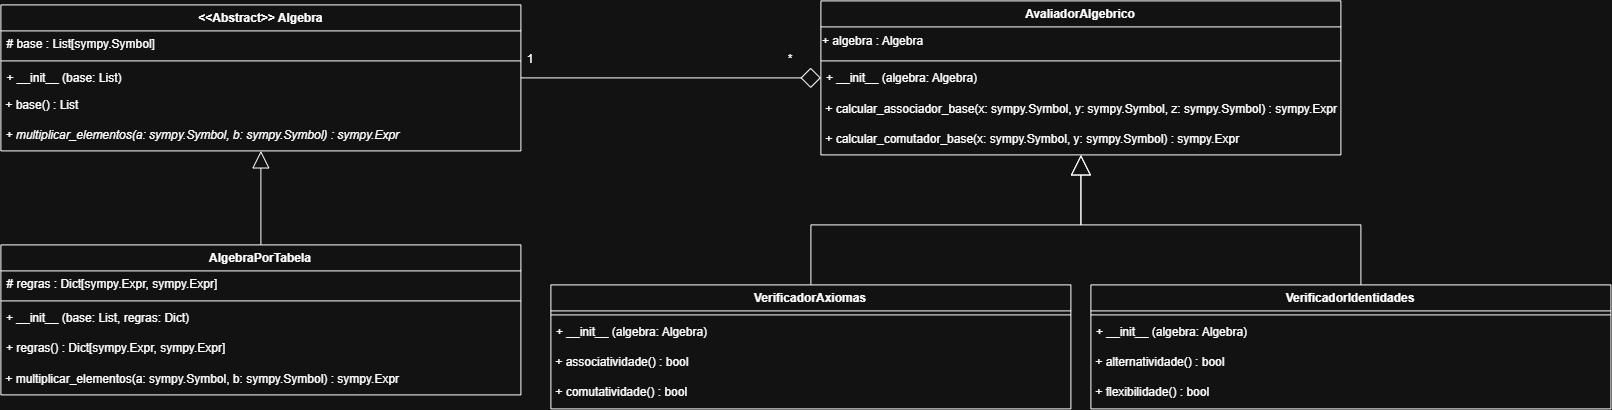

The diagram above was exported from draw.io. Its source (the exported page's mxGraphModel, read from the mxfile embedded in the PNG):
<mxGraphModel dx="1471" dy="894" grid="1" gridSize="10" guides="1" tooltips="1" connect="1" arrows="1" fold="1" page="1" pageScale="1" pageWidth="827" pageHeight="1169" math="0" shadow="0">
  <root>
    <mxCell id="DayA92USmiTX19pfXlZ2-0" />
    <mxCell id="DayA92USmiTX19pfXlZ2-1" parent="DayA92USmiTX19pfXlZ2-0" />
    <mxCell id="DayA92USmiTX19pfXlZ2-2" parent="DayA92USmiTX19pfXlZ2-1" style="swimlane;fontStyle=1;align=center;verticalAlign=top;childLayout=stackLayout;horizontal=1;startSize=26;horizontalStack=0;resizeParent=1;resizeLast=0;collapsible=1;marginBottom=0;rounded=0;shadow=0;strokeWidth=1;" value="&lt;&lt;Abstract&gt;&gt; Algebra" vertex="1">
      <mxGeometry height="146" width="520" x="40" y="40" as="geometry">
        <mxRectangle height="26" width="160" x="230" y="140" as="alternateBounds" />
      </mxGeometry>
    </mxCell>
    <mxCell id="DayA92USmiTX19pfXlZ2-3" parent="DayA92USmiTX19pfXlZ2-2" style="text;align=left;verticalAlign=top;spacingLeft=4;spacingRight=4;overflow=hidden;rotatable=0;points=[[0,0.5],[1,0.5]];portConstraint=eastwest;" value="# base : List[sympy.Symbol]" vertex="1">
      <mxGeometry height="26" width="520" y="26" as="geometry" />
    </mxCell>
    <mxCell id="DayA92USmiTX19pfXlZ2-4" parent="DayA92USmiTX19pfXlZ2-2" style="line;html=1;strokeWidth=1;align=left;verticalAlign=middle;spacingTop=-1;spacingLeft=3;spacingRight=3;rotatable=0;labelPosition=right;points=[];portConstraint=eastwest;" value="" vertex="1">
      <mxGeometry height="8" width="520" y="52" as="geometry" />
    </mxCell>
    <mxCell id="DayA92USmiTX19pfXlZ2-5" parent="DayA92USmiTX19pfXlZ2-2" style="text;align=left;verticalAlign=top;spacingLeft=4;spacingRight=4;overflow=hidden;rotatable=0;points=[[0,0.5],[1,0.5]];portConstraint=eastwest;" value="+ __init__ (base: List)" vertex="1">
      <mxGeometry height="26" width="520" y="60" as="geometry" />
    </mxCell>
    <mxCell id="DayA92USmiTX19pfXlZ2-6" parent="DayA92USmiTX19pfXlZ2-2" style="text;html=1;whiteSpace=wrap;strokeColor=none;fillColor=none;align=left;verticalAlign=middle;rounded=0;" value="&lt;div&gt;&amp;nbsp;+ base() : List&lt;/div&gt;" vertex="1">
      <mxGeometry height="30" width="520" y="86" as="geometry" />
    </mxCell>
    <mxCell id="DayA92USmiTX19pfXlZ2-7" parent="DayA92USmiTX19pfXlZ2-2" style="text;html=1;whiteSpace=wrap;strokeColor=none;fillColor=none;align=left;verticalAlign=middle;rounded=0;fontStyle=2" value="&lt;div&gt;&amp;nbsp;+ multiplicar_elementos(a: sympy.Symbol, b: sympy.Symbol) : sympy.Expr&amp;nbsp;&lt;/div&gt;" vertex="1">
      <mxGeometry height="30" width="520" y="116" as="geometry" />
    </mxCell>
    <mxCell id="DayA92USmiTX19pfXlZ2-8" parent="DayA92USmiTX19pfXlZ2-1" style="swimlane;fontStyle=1;align=center;verticalAlign=top;childLayout=stackLayout;horizontal=1;startSize=26;horizontalStack=0;resizeParent=1;resizeParentMax=0;resizeLast=0;collapsible=1;marginBottom=0;whiteSpace=wrap;html=1;" value="AvaliadorAlgebrico" vertex="1">
      <mxGeometry height="154" width="520" x="860" y="36" as="geometry" />
    </mxCell>
    <mxCell id="DayA92USmiTX19pfXlZ2-9" parent="DayA92USmiTX19pfXlZ2-8" style="text;html=1;whiteSpace=wrap;strokeColor=none;fillColor=none;align=left;verticalAlign=middle;rounded=0;" value="+ algebra : Algebra" vertex="1">
      <mxGeometry height="30" width="520" y="26" as="geometry" />
    </mxCell>
    <mxCell id="DayA92USmiTX19pfXlZ2-10" parent="DayA92USmiTX19pfXlZ2-8" style="line;strokeWidth=1;fillColor=none;align=left;verticalAlign=middle;spacingTop=-1;spacingLeft=3;spacingRight=3;rotatable=0;labelPosition=right;points=[];portConstraint=eastwest;strokeColor=inherit;" value="" vertex="1">
      <mxGeometry height="8" width="520" y="56" as="geometry" />
    </mxCell>
    <mxCell id="DayA92USmiTX19pfXlZ2-11" parent="DayA92USmiTX19pfXlZ2-8" style="text;strokeColor=none;fillColor=none;align=left;verticalAlign=top;spacingLeft=4;spacingRight=4;overflow=hidden;rotatable=0;points=[[0,0.5],[1,0.5]];portConstraint=eastwest;whiteSpace=wrap;html=1;" value="&lt;span style=&quot;white-space: nowrap;&quot;&gt;+ __init__ (algebra: Algebra)&lt;/span&gt;" vertex="1">
      <mxGeometry height="30" width="520" y="64" as="geometry" />
    </mxCell>
    <mxCell id="DayA92USmiTX19pfXlZ2-12" parent="DayA92USmiTX19pfXlZ2-8" style="text;html=1;whiteSpace=wrap;strokeColor=none;fillColor=none;align=left;verticalAlign=middle;rounded=0;" value="&amp;nbsp;+ calcular_associador_base(x: sympy.Symbol, y: sympy.Symbol, z: sympy.Symbol) : sympy.Expr" vertex="1">
      <mxGeometry height="30" width="520" y="94" as="geometry" />
    </mxCell>
    <mxCell id="DayA92USmiTX19pfXlZ2-13" parent="DayA92USmiTX19pfXlZ2-8" style="text;html=1;whiteSpace=wrap;strokeColor=none;fillColor=none;align=left;verticalAlign=middle;rounded=0;" value="&amp;nbsp;+ calcular_comutador_base(x: sympy.Symbol, y: sympy.Symbol) : sympy.Expr" vertex="1">
      <mxGeometry height="30" width="520" y="124" as="geometry" />
    </mxCell>
    <mxCell id="DayA92USmiTX19pfXlZ2-16" edge="1" parent="DayA92USmiTX19pfXlZ2-1" source="DayA92USmiTX19pfXlZ2-17" style="edgeStyle=orthogonalEdgeStyle;rounded=0;orthogonalLoop=1;jettySize=auto;html=1;entryX=0.5;entryY=1;entryDx=0;entryDy=0;endArrow=block;endFill=0;startSize=10;endSize=15;" target="DayA92USmiTX19pfXlZ2-2">
      <mxGeometry relative="1" as="geometry" />
    </mxCell>
    <mxCell id="DayA92USmiTX19pfXlZ2-17" parent="DayA92USmiTX19pfXlZ2-1" style="swimlane;fontStyle=1;align=center;verticalAlign=top;childLayout=stackLayout;horizontal=1;startSize=26;horizontalStack=0;resizeParent=1;resizeParentMax=0;resizeLast=0;collapsible=1;marginBottom=0;whiteSpace=wrap;html=1;" value="AlgebraPorTabela" vertex="1">
      <mxGeometry height="150" width="520" x="40" y="280" as="geometry" />
    </mxCell>
    <mxCell id="DayA92USmiTX19pfXlZ2-18" parent="DayA92USmiTX19pfXlZ2-17" style="text;align=left;verticalAlign=top;spacingLeft=4;spacingRight=4;overflow=hidden;rotatable=0;points=[[0,0.5],[1,0.5]];portConstraint=eastwest;rounded=0;shadow=0;html=0;" value="# regras : Dict[sympy.Expr, sympy.Expr]&#10;" vertex="1">
      <mxGeometry height="26" width="520" y="26" as="geometry" />
    </mxCell>
    <mxCell id="DayA92USmiTX19pfXlZ2-19" parent="DayA92USmiTX19pfXlZ2-17" style="line;strokeWidth=1;fillColor=none;align=left;verticalAlign=middle;spacingTop=-1;spacingLeft=3;spacingRight=3;rotatable=0;labelPosition=right;points=[];portConstraint=eastwest;strokeColor=inherit;" value="" vertex="1">
      <mxGeometry height="8" width="520" y="52" as="geometry" />
    </mxCell>
    <mxCell id="DayA92USmiTX19pfXlZ2-20" parent="DayA92USmiTX19pfXlZ2-17" style="text;strokeColor=none;fillColor=none;align=left;verticalAlign=top;spacingLeft=4;spacingRight=4;overflow=hidden;rotatable=0;points=[[0,0.5],[1,0.5]];portConstraint=eastwest;whiteSpace=wrap;html=1;" value="&lt;span style=&quot;white-space: nowrap;&quot;&gt;+ __init__ (base: List, regras: Dict)&lt;/span&gt;" vertex="1">
      <mxGeometry height="30" width="520" y="60" as="geometry" />
    </mxCell>
    <mxCell id="DayA92USmiTX19pfXlZ2-21" parent="DayA92USmiTX19pfXlZ2-17" style="text;strokeColor=none;fillColor=none;align=left;verticalAlign=top;spacingLeft=4;spacingRight=4;overflow=hidden;rotatable=0;points=[[0,0.5],[1,0.5]];portConstraint=eastwest;whiteSpace=wrap;html=1;" value="&lt;span style=&quot;white-space: nowrap;&quot;&gt;+ regras() : Dict[sympy.Expr, sympy.Expr]&lt;/span&gt;" vertex="1">
      <mxGeometry height="30" width="520" y="90" as="geometry" />
    </mxCell>
    <mxCell id="DayA92USmiTX19pfXlZ2-22" parent="DayA92USmiTX19pfXlZ2-17" style="text;html=1;whiteSpace=wrap;strokeColor=none;fillColor=none;align=left;verticalAlign=middle;rounded=0;" value="&lt;div&gt;&amp;nbsp;+ multiplicar_elementos(a: sympy.Symbol, b: sympy.Symbol) : sympy.Expr&amp;nbsp;&lt;/div&gt;" vertex="1">
      <mxGeometry height="30" width="520" y="120" as="geometry" />
    </mxCell>
    <mxCell id="DayA92USmiTX19pfXlZ2-23" edge="1" parent="DayA92USmiTX19pfXlZ2-1" source="DayA92USmiTX19pfXlZ2-5" style="edgeStyle=orthogonalEdgeStyle;rounded=0;orthogonalLoop=1;jettySize=auto;html=1;entryX=0;entryY=0.5;entryDx=0;entryDy=0;endArrow=diamond;endFill=0;endSize=18;" target="DayA92USmiTX19pfXlZ2-8">
      <mxGeometry relative="1" as="geometry" />
    </mxCell>
    <mxCell id="N4Kau3Dq6wd-lYi9RktT-16" edge="1" parent="DayA92USmiTX19pfXlZ2-1" source="N4Kau3Dq6wd-lYi9RktT-0" style="edgeStyle=orthogonalEdgeStyle;rounded=0;orthogonalLoop=1;jettySize=auto;html=1;entryX=0.5;entryY=1;entryDx=0;entryDy=0;endArrow=block;endFill=0;endSize=18;" target="DayA92USmiTX19pfXlZ2-8">
      <mxGeometry relative="1" as="geometry" />
    </mxCell>
    <mxCell id="N4Kau3Dq6wd-lYi9RktT-0" parent="DayA92USmiTX19pfXlZ2-1" style="swimlane;fontStyle=1;align=center;verticalAlign=top;childLayout=stackLayout;horizontal=1;startSize=26;horizontalStack=0;resizeParent=1;resizeParentMax=0;resizeLast=0;collapsible=1;marginBottom=0;whiteSpace=wrap;html=1;" value="VerificadorAxiomas" vertex="1">
      <mxGeometry height="124" width="520" x="590" y="320" as="geometry" />
    </mxCell>
    <mxCell id="N4Kau3Dq6wd-lYi9RktT-2" parent="N4Kau3Dq6wd-lYi9RktT-0" style="line;strokeWidth=1;fillColor=none;align=left;verticalAlign=middle;spacingTop=-1;spacingLeft=3;spacingRight=3;rotatable=0;labelPosition=right;points=[];portConstraint=eastwest;strokeColor=inherit;" value="" vertex="1">
      <mxGeometry height="8" width="520" y="26" as="geometry" />
    </mxCell>
    <mxCell id="N4Kau3Dq6wd-lYi9RktT-3" parent="N4Kau3Dq6wd-lYi9RktT-0" style="text;strokeColor=none;fillColor=none;align=left;verticalAlign=top;spacingLeft=4;spacingRight=4;overflow=hidden;rotatable=0;points=[[0,0.5],[1,0.5]];portConstraint=eastwest;whiteSpace=wrap;html=1;" value="&lt;span style=&quot;white-space: nowrap;&quot;&gt;+ __init__ (algebra: Algebra)&lt;/span&gt;" vertex="1">
      <mxGeometry height="30" width="520" y="34" as="geometry" />
    </mxCell>
    <mxCell id="N4Kau3Dq6wd-lYi9RktT-6" parent="N4Kau3Dq6wd-lYi9RktT-0" style="text;html=1;whiteSpace=wrap;strokeColor=none;fillColor=none;align=left;verticalAlign=top;rounded=0;" value="&amp;nbsp;+ associatividade() : bool" vertex="1">
      <mxGeometry height="30" width="520" y="64" as="geometry" />
    </mxCell>
    <mxCell id="N4Kau3Dq6wd-lYi9RktT-7" parent="N4Kau3Dq6wd-lYi9RktT-0" style="text;html=1;whiteSpace=wrap;strokeColor=none;fillColor=none;align=left;verticalAlign=top;rounded=0;" value="&amp;nbsp;+ comutatividade() : bool" vertex="1">
      <mxGeometry height="30" width="520" y="94" as="geometry" />
    </mxCell>
    <mxCell id="N4Kau3Dq6wd-lYi9RktT-17" edge="1" parent="DayA92USmiTX19pfXlZ2-1" source="N4Kau3Dq6wd-lYi9RktT-8" style="edgeStyle=orthogonalEdgeStyle;rounded=0;orthogonalLoop=1;jettySize=auto;html=1;entryX=0.5;entryY=1;entryDx=0;entryDy=0;endArrow=block;endFill=0;endSize=18;" target="DayA92USmiTX19pfXlZ2-8">
      <mxGeometry relative="1" as="geometry">
        <Array as="points">
          <mxPoint x="1399.94" y="260.06" />
          <mxPoint x="1119.94" y="260.06" />
        </Array>
      </mxGeometry>
    </mxCell>
    <mxCell id="N4Kau3Dq6wd-lYi9RktT-8" parent="DayA92USmiTX19pfXlZ2-1" style="swimlane;fontStyle=1;align=center;verticalAlign=top;childLayout=stackLayout;horizontal=1;startSize=26;horizontalStack=0;resizeParent=1;resizeParentMax=0;resizeLast=0;collapsible=1;marginBottom=0;whiteSpace=wrap;html=1;" value="VerificadorIdentidades" vertex="1">
      <mxGeometry height="124" width="520" x="1130" y="320" as="geometry" />
    </mxCell>
    <mxCell id="N4Kau3Dq6wd-lYi9RktT-10" parent="N4Kau3Dq6wd-lYi9RktT-8" style="line;strokeWidth=1;fillColor=none;align=left;verticalAlign=middle;spacingTop=-1;spacingLeft=3;spacingRight=3;rotatable=0;labelPosition=right;points=[];portConstraint=eastwest;strokeColor=inherit;" value="" vertex="1">
      <mxGeometry height="8" width="520" y="26" as="geometry" />
    </mxCell>
    <mxCell id="N4Kau3Dq6wd-lYi9RktT-11" parent="N4Kau3Dq6wd-lYi9RktT-8" style="text;strokeColor=none;fillColor=none;align=left;verticalAlign=top;spacingLeft=4;spacingRight=4;overflow=hidden;rotatable=0;points=[[0,0.5],[1,0.5]];portConstraint=eastwest;whiteSpace=wrap;html=1;" value="&lt;span style=&quot;white-space: nowrap;&quot;&gt;+ __init__ (algebra: Algebra)&lt;/span&gt;" vertex="1">
      <mxGeometry height="30" width="520" y="34" as="geometry" />
    </mxCell>
    <mxCell id="N4Kau3Dq6wd-lYi9RktT-14" parent="N4Kau3Dq6wd-lYi9RktT-8" style="text;html=1;whiteSpace=wrap;strokeColor=none;fillColor=none;align=left;verticalAlign=top;rounded=0;" value="&amp;nbsp;+ alternatividade() : bool" vertex="1">
      <mxGeometry height="30" width="520" y="64" as="geometry" />
    </mxCell>
    <mxCell id="x3VLeOIINA6gOk-HfTxG-0" parent="N4Kau3Dq6wd-lYi9RktT-8" style="text;html=1;whiteSpace=wrap;strokeColor=none;fillColor=none;align=left;verticalAlign=top;rounded=0;" value="&amp;nbsp;+ flexibilidade() : bool" vertex="1">
      <mxGeometry height="30" width="520" y="94" as="geometry" />
    </mxCell>
    <mxCell id="4Tpom_nsOC1tyf9g9Rtk-0" parent="DayA92USmiTX19pfXlZ2-1" style="text;html=1;whiteSpace=wrap;strokeColor=none;fillColor=none;align=center;verticalAlign=middle;rounded=0;" value="1" vertex="1">
      <mxGeometry height="30" width="60" x="540" y="80" as="geometry" />
    </mxCell>
    <mxCell id="4Tpom_nsOC1tyf9g9Rtk-1" parent="DayA92USmiTX19pfXlZ2-1" style="text;html=1;whiteSpace=wrap;strokeColor=none;fillColor=none;align=center;verticalAlign=middle;rounded=0;" value="*" vertex="1">
      <mxGeometry height="30" width="60" x="800" y="80" as="geometry" />
    </mxCell>
  </root>
</mxGraphModel>